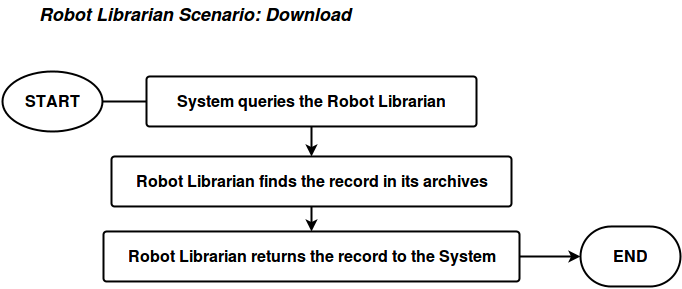

The diagram above was exported from draw.io. Its source (the exported page's mxGraphModel, read from the mxfile embedded in the PNG):
<mxGraphModel dx="876" dy="522" grid="1" gridSize="10" guides="1" tooltips="1" connect="1" arrows="1" fold="1" page="1" pageScale="1" pageWidth="850" pageHeight="1100" background="#ffffff" math="0" shadow="0">
  <root>
    <mxCell id="0" />
    <mxCell id="1" parent="0" />
    <mxCell id="645afd3a98685e4b-1" value="&lt;font style=&quot;font-size: 18px&quot;&gt;&lt;i&gt;&lt;b&gt;Robot Librarian Scenario: Download&lt;/b&gt;&lt;/i&gt;&lt;/font&gt;&lt;br&gt;" style="text;html=1;resizable=0;points=[];autosize=1;align=left;verticalAlign=top;spacingTop=-4;fontSize=16;" vertex="1" parent="1">
      <mxGeometry x="75" y="20" width="330" height="20" as="geometry" />
    </mxCell>
    <mxCell id="645afd3a98685e4b-2" style="edgeStyle=orthogonalEdgeStyle;rounded=0;html=1;exitX=1;exitY=0.5;exitPerimeter=0;jettySize=auto;orthogonalLoop=1;strokeWidth=2;fontSize=16;" edge="1" source="645afd3a98685e4b-3" parent="1">
      <mxGeometry x="140" y="120" as="geometry">
        <mxPoint x="210" y="120" as="targetPoint" />
      </mxGeometry>
    </mxCell>
    <mxCell id="645afd3a98685e4b-3" value="START" style="strokeWidth=2;html=1;shape=mxgraph.flowchart.start_1;whiteSpace=wrap;fontSize=16;fontStyle=1" vertex="1" parent="1">
      <mxGeometry x="40" y="90" width="100" height="60" as="geometry" />
    </mxCell>
    <mxCell id="645afd3a98685e4b-4" value="END" style="strokeWidth=2;html=1;shape=mxgraph.flowchart.terminator;whiteSpace=wrap;fontSize=16;fontStyle=1" vertex="1" parent="1">
      <mxGeometry x="618" y="245" width="100" height="60" as="geometry" />
    </mxCell>
    <mxCell id="645afd3a98685e4b-5" style="edgeStyle=orthogonalEdgeStyle;rounded=0;html=1;exitX=0.5;exitY=1;exitPerimeter=0;entryX=0.5;entryY=0;entryPerimeter=0;jettySize=auto;orthogonalLoop=1;strokeWidth=2;fontSize=16;" edge="1" source="645afd3a98685e4b-6" target="645afd3a98685e4b-8" parent="1">
      <mxGeometry x="360" y="155" as="geometry" />
    </mxCell>
    <mxCell id="645afd3a98685e4b-6" value="System queries the Robot Librarian" style="strokeWidth=2;html=1;shape=mxgraph.flowchart.process;whiteSpace=wrap;fontSize=16;fontStyle=1" vertex="1" parent="1">
      <mxGeometry x="184" y="95" width="330" height="50" as="geometry" />
    </mxCell>
    <mxCell id="645afd3a98685e4b-7" value="" style="edgeStyle=orthogonalEdgeStyle;rounded=0;html=1;jettySize=auto;orthogonalLoop=1;strokeWidth=2;fontSize=16;" edge="1" source="645afd3a98685e4b-8" target="645afd3a98685e4b-9" parent="1">
      <mxGeometry x="336" y="240" as="geometry" />
    </mxCell>
    <mxCell id="645afd3a98685e4b-8" value="Robot Librarian finds the record in its archives" style="strokeWidth=2;html=1;shape=mxgraph.flowchart.process;whiteSpace=wrap;fontSize=16;fontStyle=1" vertex="1" parent="1">
      <mxGeometry x="149" y="175" width="400" height="50" as="geometry" />
    </mxCell>
    <mxCell id="645afd3a98685e4b-13" style="edgeStyle=orthogonalEdgeStyle;rounded=0;html=1;exitX=1;exitY=0.5;exitPerimeter=0;entryX=0;entryY=0.5;entryPerimeter=0;jettySize=auto;orthogonalLoop=1;strokeColor=#000000;strokeWidth=2;fontSize=16;" edge="1" parent="1" source="645afd3a98685e4b-9" target="645afd3a98685e4b-4">
      <mxGeometry relative="1" as="geometry" />
    </mxCell>
    <mxCell id="645afd3a98685e4b-9" value="Robot Librarian returns the record to the System" style="strokeWidth=2;html=1;shape=mxgraph.flowchart.process;whiteSpace=wrap;fontSize=16;fontStyle=1" vertex="1" parent="1">
      <mxGeometry x="141" y="250" width="416" height="50" as="geometry" />
    </mxCell>
  </root>
</mxGraphModel>